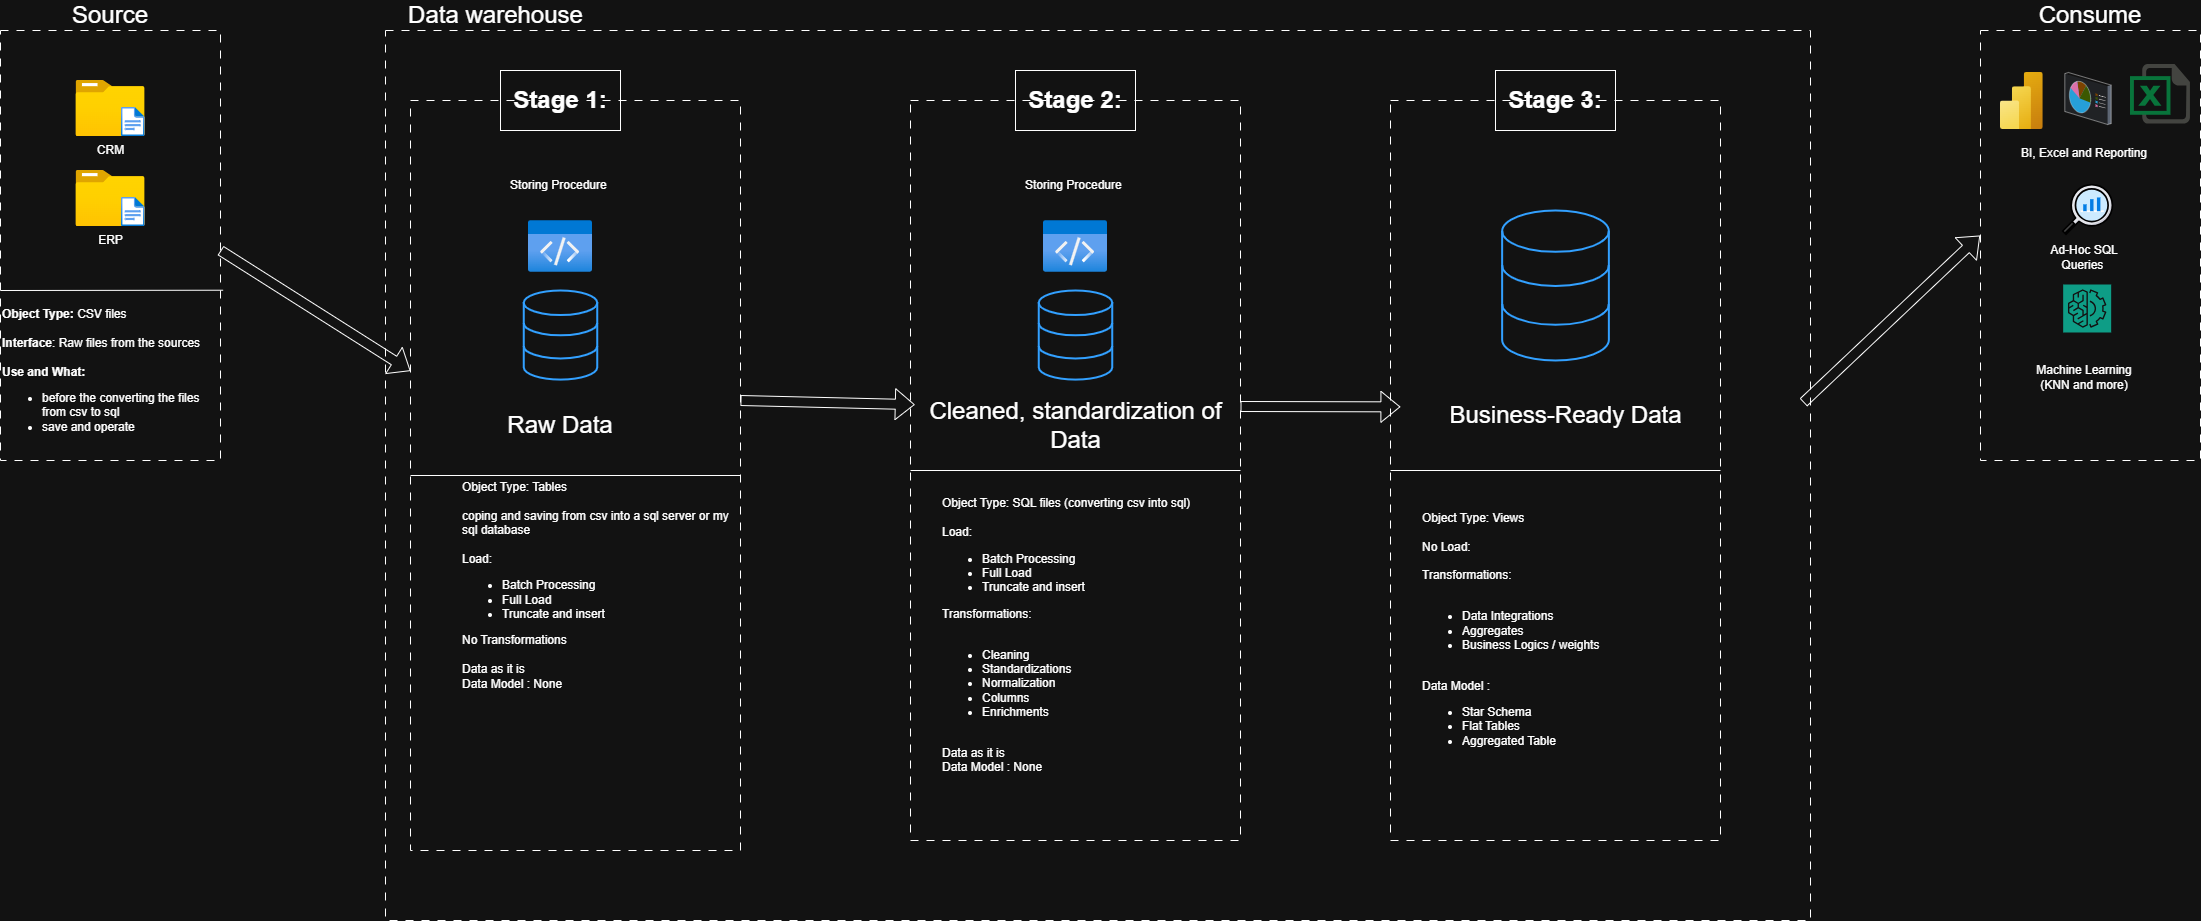

The diagram above was exported from draw.io. Its source (the exported page's mxGraphModel, read from the mxfile embedded in the PNG):
<mxGraphModel dx="4168" dy="2108" grid="1" gridSize="10" guides="1" tooltips="1" connect="1" arrows="1" fold="1" page="1" pageScale="1" pageWidth="850" pageHeight="1100" math="0" shadow="0">
  <root>
    <mxCell id="0" />
    <mxCell id="1" parent="0" />
    <mxCell id="CMa9E6WFI0kc5MJufll4-1" parent="1" style="rounded=0;whiteSpace=wrap;html=1;fillColor=none;dashed=1;dashPattern=8 8;" value="" vertex="1">
      <mxGeometry height="430" width="220" x="40" y="100" as="geometry" />
    </mxCell>
    <mxCell id="CMa9E6WFI0kc5MJufll4-2" parent="1" style="text;html=1;whiteSpace=wrap;strokeColor=none;fillColor=none;align=center;verticalAlign=middle;rounded=0;" value="&lt;font style=&quot;font-size: 24px;&quot;&gt;Source&lt;/font&gt;" vertex="1">
      <mxGeometry height="30" width="60" x="120" y="70" as="geometry" />
    </mxCell>
    <mxCell id="CMa9E6WFI0kc5MJufll4-6" connectable="0" parent="1" style="group" value="" vertex="1">
      <mxGeometry height="56" width="69.00000000000006" x="115.5" y="150" as="geometry" />
    </mxCell>
    <mxCell id="CMa9E6WFI0kc5MJufll4-3" parent="CMa9E6WFI0kc5MJufll4-6" style="image;aspect=fixed;html=1;points=[];align=center;fontSize=12;image=img/lib/azure2/general/Folder_Blank.svg;" value="CRM" vertex="1">
      <mxGeometry height="56.00000000000001" width="69" as="geometry" />
    </mxCell>
    <mxCell id="CMa9E6WFI0kc5MJufll4-5" parent="CMa9E6WFI0kc5MJufll4-6" style="image;aspect=fixed;html=1;points=[];align=center;fontSize=12;image=img/lib/azure2/general/File.svg;" value="" vertex="1">
      <mxGeometry height="29" width="23.54" x="45.460000000000036" y="27" as="geometry" />
    </mxCell>
    <mxCell id="CMa9E6WFI0kc5MJufll4-10" connectable="0" parent="1" style="group" value="" vertex="1">
      <mxGeometry height="56" width="69.00000000000006" x="115.5" y="240" as="geometry" />
    </mxCell>
    <mxCell id="CMa9E6WFI0kc5MJufll4-11" parent="CMa9E6WFI0kc5MJufll4-10" style="image;aspect=fixed;html=1;points=[];align=center;fontSize=12;image=img/lib/azure2/general/Folder_Blank.svg;" value="ERP" vertex="1">
      <mxGeometry height="56.00000000000001" width="69" as="geometry" />
    </mxCell>
    <mxCell id="CMa9E6WFI0kc5MJufll4-12" parent="CMa9E6WFI0kc5MJufll4-10" style="image;aspect=fixed;html=1;points=[];align=center;fontSize=12;image=img/lib/azure2/general/File.svg;" value="" vertex="1">
      <mxGeometry height="29" width="23.54" x="45.460000000000036" y="27" as="geometry" />
    </mxCell>
    <mxCell id="CMa9E6WFI0kc5MJufll4-13" edge="1" parent="1" style="endArrow=none;html=1;rounded=0;entryX=1.012;entryY=0.604;entryDx=0;entryDy=0;entryPerimeter=0;" target="CMa9E6WFI0kc5MJufll4-1" value="">
      <mxGeometry height="50" relative="1" width="50" as="geometry">
        <mxPoint x="40" y="360" as="sourcePoint" />
        <mxPoint x="170" y="360" as="targetPoint" />
      </mxGeometry>
    </mxCell>
    <mxCell id="CMa9E6WFI0kc5MJufll4-14" parent="1" style="text;html=1;whiteSpace=wrap;strokeColor=none;fillColor=none;align=left;verticalAlign=top;rounded=0;" value="&lt;b&gt;Object Type: &lt;/b&gt;CSV files&lt;div&gt;&lt;br&gt;&lt;/div&gt;&lt;div&gt;&lt;b&gt;Interface&lt;/b&gt;: Raw files from the sources&lt;/div&gt;&lt;div&gt;&lt;br&gt;&lt;/div&gt;&lt;div&gt;&lt;b&gt;Use and What:&lt;/b&gt;&lt;/div&gt;&lt;div&gt;&lt;ul&gt;&lt;li&gt;before the converting the files from csv to sql&lt;/li&gt;&lt;li&gt;save and operate&lt;/li&gt;&lt;/ul&gt;&lt;/div&gt;" vertex="1">
      <mxGeometry height="160" width="220" x="40" y="370" as="geometry" />
    </mxCell>
    <mxCell id="CMa9E6WFI0kc5MJufll4-15" parent="1" style="rounded=0;whiteSpace=wrap;html=1;fillColor=none;dashed=1;dashPattern=8 8;" value="" vertex="1">
      <mxGeometry height="890" width="1425" x="425" y="100" as="geometry" />
    </mxCell>
    <mxCell id="CMa9E6WFI0kc5MJufll4-16" parent="1" style="text;html=1;whiteSpace=wrap;strokeColor=none;fillColor=none;align=center;verticalAlign=middle;rounded=0;" value="&lt;font style=&quot;font-size: 24px;&quot;&gt;Data warehouse&lt;/font&gt;" vertex="1">
      <mxGeometry height="30" width="215" x="427.5" y="70" as="geometry" />
    </mxCell>
    <mxCell id="CMa9E6WFI0kc5MJufll4-26" parent="1" style="rounded=0;whiteSpace=wrap;html=1;" value="&lt;b&gt;&lt;font style=&quot;font-size: 24px;&quot;&gt;Stage 1:&lt;/font&gt;&lt;/b&gt;" vertex="1">
      <mxGeometry height="60" width="120" x="540" y="140" as="geometry" />
    </mxCell>
    <mxCell id="CMa9E6WFI0kc5MJufll4-33" parent="1" style="rounded=0;whiteSpace=wrap;html=1;fillColor=none;dashed=1;dashPattern=8 8;" value="" vertex="1">
      <mxGeometry height="750" width="330" x="450" y="170" as="geometry" />
    </mxCell>
    <mxCell id="CMa9E6WFI0kc5MJufll4-37" parent="1" style="text;html=1;whiteSpace=wrap;strokeColor=none;fillColor=none;align=left;verticalAlign=middle;rounded=0;" value="Object Type: Tables&amp;nbsp;&lt;div&gt;&lt;br&gt;&lt;/div&gt;&lt;div&gt;coping and saving from csv into a sql server or my sql database&lt;br&gt;&lt;div&gt;&lt;br&gt;&lt;/div&gt;&lt;div&gt;Load:&amp;nbsp;&lt;/div&gt;&lt;div&gt;&lt;ul&gt;&lt;li&gt;Batch Processing&amp;nbsp;&lt;/li&gt;&lt;li&gt;Full Load&lt;/li&gt;&lt;li&gt;Truncate and insert&lt;/li&gt;&lt;/ul&gt;&lt;div&gt;No Transformations&amp;nbsp;&lt;/div&gt;&lt;/div&gt;&lt;div&gt;&lt;br&gt;&lt;/div&gt;&lt;div&gt;Data as it is&amp;nbsp;&lt;/div&gt;&lt;div&gt;Data Model : None&lt;/div&gt;&lt;/div&gt;" vertex="1">
      <mxGeometry height="30" width="270" x="500" y="640" as="geometry" />
    </mxCell>
    <mxCell id="CMa9E6WFI0kc5MJufll4-41" edge="1" parent="1" source="CMa9E6WFI0kc5MJufll4-33" style="endArrow=none;html=1;rounded=0;exitX=0;exitY=0.5;exitDx=0;exitDy=0;entryX=1;entryY=0.5;entryDx=0;entryDy=0;" target="CMa9E6WFI0kc5MJufll4-33" value="">
      <mxGeometry height="50" relative="1" width="50" as="geometry">
        <mxPoint x="700" y="520" as="sourcePoint" />
        <mxPoint x="750" y="470" as="targetPoint" />
      </mxGeometry>
    </mxCell>
    <mxCell id="CMa9E6WFI0kc5MJufll4-56" connectable="0" parent="1" style="group" value="" vertex="1">
      <mxGeometry height="209.0999999999999" width="140" x="530" y="240" as="geometry" />
    </mxCell>
    <mxCell id="CMa9E6WFI0kc5MJufll4-54" connectable="0" parent="CMa9E6WFI0kc5MJufll4-56" style="group" value="" vertex="1">
      <mxGeometry height="129.0999999999999" width="140" as="geometry" />
    </mxCell>
    <mxCell id="CMa9E6WFI0kc5MJufll4-53" parent="CMa9E6WFI0kc5MJufll4-54" style="text;html=1;whiteSpace=wrap;strokeColor=none;fillColor=none;align=center;verticalAlign=middle;rounded=0;" value="Storing Procedure&amp;nbsp;" vertex="1">
      <mxGeometry height="30" width="140" as="geometry" />
    </mxCell>
    <mxCell id="CMa9E6WFI0kc5MJufll4-55" parent="CMa9E6WFI0kc5MJufll4-54" style="image;aspect=fixed;html=1;points=[];align=center;fontSize=12;image=img/lib/azure2/general/Code.svg;" value="" vertex="1">
      <mxGeometry height="52" width="64" x="38" y="50" as="geometry" />
    </mxCell>
    <mxCell id="CMa9E6WFI0kc5MJufll4-52" parent="CMa9E6WFI0kc5MJufll4-56" style="html=1;verticalLabelPosition=bottom;align=center;labelBackgroundColor=#ffffff;verticalAlign=top;strokeWidth=2;strokeColor=#0080F0;shadow=0;dashed=0;shape=mxgraph.ios7.icons.data;" value="" vertex="1">
      <mxGeometry height="89.1" width="73.48" x="33.25999999999999" y="120" as="geometry" />
    </mxCell>
    <mxCell id="CMa9E6WFI0kc5MJufll4-72" connectable="0" parent="1" style="group" value="" vertex="1">
      <mxGeometry height="770" width="350" x="1430" y="140" as="geometry" />
    </mxCell>
    <mxCell id="CMa9E6WFI0kc5MJufll4-63" parent="CMa9E6WFI0kc5MJufll4-72" style="rounded=0;whiteSpace=wrap;html=1;" value="&lt;b&gt;&lt;font style=&quot;font-size: 24px;&quot;&gt;Stage 3:&lt;/font&gt;&lt;/b&gt;" vertex="1">
      <mxGeometry height="60" width="120" x="105" as="geometry" />
    </mxCell>
    <mxCell id="CMa9E6WFI0kc5MJufll4-64" parent="CMa9E6WFI0kc5MJufll4-72" style="rounded=0;whiteSpace=wrap;html=1;fillColor=none;dashed=1;dashPattern=8 8;" value="" vertex="1">
      <mxGeometry height="740" width="330" y="30" as="geometry" />
    </mxCell>
    <mxCell id="CMa9E6WFI0kc5MJufll4-65" parent="CMa9E6WFI0kc5MJufll4-72" style="text;html=1;whiteSpace=wrap;strokeColor=none;fillColor=none;align=left;verticalAlign=middle;rounded=0;" value="Object Type: Views&lt;div&gt;&lt;br&gt;&lt;/div&gt;&lt;div&gt;No Load:&amp;nbsp;&lt;/div&gt;&lt;div&gt;&lt;br&gt;&lt;/div&gt;&lt;div&gt;&lt;div&gt;Transformations:&lt;/div&gt;&lt;div&gt;&lt;br&gt;&lt;/div&gt;&lt;div&gt;&lt;ul&gt;&lt;li&gt;Data Integrations&lt;/li&gt;&lt;li&gt;Aggregates&lt;/li&gt;&lt;li&gt;Business Logics / weights&lt;/li&gt;&lt;/ul&gt;&lt;/div&gt;&lt;/div&gt;&lt;div&gt;&lt;br&gt;&lt;/div&gt;&lt;div&gt;Data Model :&lt;/div&gt;&lt;div&gt;&lt;ul&gt;&lt;li&gt;Star Schema&lt;/li&gt;&lt;li&gt;Flat Tables&lt;/li&gt;&lt;li&gt;Aggregated Table&lt;/li&gt;&lt;/ul&gt;&lt;/div&gt;" vertex="1">
      <mxGeometry height="30" width="270" x="30" y="550" as="geometry" />
    </mxCell>
    <mxCell id="CMa9E6WFI0kc5MJufll4-67" connectable="0" parent="CMa9E6WFI0kc5MJufll4-72" style="group" value="" vertex="1">
      <mxGeometry height="209.0999999999999" width="140" x="95" y="100" as="geometry" />
    </mxCell>
    <mxCell id="CMa9E6WFI0kc5MJufll4-71" parent="CMa9E6WFI0kc5MJufll4-67" style="html=1;verticalLabelPosition=bottom;align=center;labelBackgroundColor=#ffffff;verticalAlign=top;strokeWidth=2;strokeColor=#0080F0;shadow=0;dashed=0;shape=mxgraph.ios7.icons.data;" value="" vertex="1">
      <mxGeometry height="150" width="106.74" x="16.63" y="40" as="geometry" />
    </mxCell>
    <mxCell id="CMa9E6WFI0kc5MJufll4-66" edge="1" parent="CMa9E6WFI0kc5MJufll4-72" source="CMa9E6WFI0kc5MJufll4-64" style="endArrow=none;html=1;rounded=0;exitX=0;exitY=0.5;exitDx=0;exitDy=0;entryX=1;entryY=0.5;entryDx=0;entryDy=0;" target="CMa9E6WFI0kc5MJufll4-64" value="">
      <mxGeometry height="50" relative="1" width="50" as="geometry">
        <mxPoint x="230" y="380" as="sourcePoint" />
        <mxPoint x="280" y="330" as="targetPoint" />
      </mxGeometry>
    </mxCell>
    <mxCell id="CMa9E6WFI0kc5MJufll4-76" parent="CMa9E6WFI0kc5MJufll4-72" style="text;html=1;whiteSpace=wrap;strokeColor=none;fillColor=none;align=center;verticalAlign=middle;rounded=0;fontSize=24;" value="Business-Ready Data" vertex="1">
      <mxGeometry height="30" width="245" x="52.5" y="330" as="geometry" />
    </mxCell>
    <mxCell id="CMa9E6WFI0kc5MJufll4-73" connectable="0" parent="1" style="group" value="" vertex="1">
      <mxGeometry height="770" width="400" x="950" y="140" as="geometry" />
    </mxCell>
    <mxCell id="CMa9E6WFI0kc5MJufll4-27" parent="CMa9E6WFI0kc5MJufll4-73" style="rounded=0;whiteSpace=wrap;html=1;" value="&lt;b&gt;&lt;font style=&quot;font-size: 24px;&quot;&gt;Stage 2:&lt;/font&gt;&lt;/b&gt;" vertex="1">
      <mxGeometry height="60" width="120" x="105" as="geometry" />
    </mxCell>
    <mxCell id="CMa9E6WFI0kc5MJufll4-42" parent="CMa9E6WFI0kc5MJufll4-73" style="rounded=0;whiteSpace=wrap;html=1;fillColor=none;dashed=1;dashPattern=8 8;" value="" vertex="1">
      <mxGeometry height="740" width="330" y="30" as="geometry" />
    </mxCell>
    <mxCell id="CMa9E6WFI0kc5MJufll4-43" parent="CMa9E6WFI0kc5MJufll4-73" style="text;html=1;whiteSpace=wrap;strokeColor=none;fillColor=none;align=left;verticalAlign=middle;rounded=0;" value="Object Type: SQL files (converting csv into sql)&lt;div&gt;&lt;br&gt;&lt;/div&gt;&lt;div&gt;Load:&amp;nbsp;&lt;/div&gt;&lt;div&gt;&lt;ul&gt;&lt;li&gt;Batch Processing&amp;nbsp;&lt;/li&gt;&lt;li&gt;Full Load&lt;/li&gt;&lt;li&gt;Truncate and insert&lt;/li&gt;&lt;/ul&gt;&lt;div&gt;Transformations:&lt;/div&gt;&lt;div&gt;&lt;br&gt;&lt;/div&gt;&lt;div&gt;&lt;ul&gt;&lt;li&gt;Cleaning&lt;/li&gt;&lt;li&gt;Standardizations&lt;/li&gt;&lt;li&gt;Normalization&lt;/li&gt;&lt;li&gt;Columns&lt;/li&gt;&lt;li&gt;Enrichments&lt;/li&gt;&lt;/ul&gt;&lt;/div&gt;&lt;/div&gt;&lt;div&gt;&lt;br&gt;&lt;/div&gt;&lt;div&gt;Data as it is&amp;nbsp;&lt;/div&gt;&lt;div&gt;Data Model : None&lt;/div&gt;" vertex="1">
      <mxGeometry height="30" width="270" x="30" y="550" as="geometry" />
    </mxCell>
    <mxCell id="CMa9E6WFI0kc5MJufll4-44" edge="1" parent="CMa9E6WFI0kc5MJufll4-73" source="CMa9E6WFI0kc5MJufll4-42" style="endArrow=none;html=1;rounded=0;exitX=0;exitY=0.5;exitDx=0;exitDy=0;entryX=1;entryY=0.5;entryDx=0;entryDy=0;" target="CMa9E6WFI0kc5MJufll4-42" value="">
      <mxGeometry height="50" relative="1" width="50" as="geometry">
        <mxPoint x="230" y="380" as="sourcePoint" />
        <mxPoint x="280" y="330" as="targetPoint" />
      </mxGeometry>
    </mxCell>
    <mxCell id="CMa9E6WFI0kc5MJufll4-57" connectable="0" parent="CMa9E6WFI0kc5MJufll4-73" style="group" value="" vertex="1">
      <mxGeometry height="209.0999999999999" width="140" x="95" y="100" as="geometry" />
    </mxCell>
    <mxCell id="CMa9E6WFI0kc5MJufll4-58" connectable="0" parent="CMa9E6WFI0kc5MJufll4-57" style="group" value="" vertex="1">
      <mxGeometry height="129.0999999999999" width="140" as="geometry" />
    </mxCell>
    <mxCell id="CMa9E6WFI0kc5MJufll4-59" parent="CMa9E6WFI0kc5MJufll4-58" style="text;html=1;whiteSpace=wrap;strokeColor=none;fillColor=none;align=center;verticalAlign=middle;rounded=0;" value="Storing Procedure&amp;nbsp;" vertex="1">
      <mxGeometry height="30" width="140" as="geometry" />
    </mxCell>
    <mxCell id="CMa9E6WFI0kc5MJufll4-60" parent="CMa9E6WFI0kc5MJufll4-58" style="image;aspect=fixed;html=1;points=[];align=center;fontSize=12;image=img/lib/azure2/general/Code.svg;" value="" vertex="1">
      <mxGeometry height="52" width="64" x="38" y="50" as="geometry" />
    </mxCell>
    <mxCell id="CMa9E6WFI0kc5MJufll4-61" parent="CMa9E6WFI0kc5MJufll4-57" style="html=1;verticalLabelPosition=bottom;align=center;labelBackgroundColor=#ffffff;verticalAlign=top;strokeWidth=2;strokeColor=#0080F0;shadow=0;dashed=0;shape=mxgraph.ios7.icons.data;" value="" vertex="1">
      <mxGeometry height="89.1" width="73.48" x="33.25999999999999" y="120" as="geometry" />
    </mxCell>
    <mxCell id="CMa9E6WFI0kc5MJufll4-75" parent="CMa9E6WFI0kc5MJufll4-73" style="text;html=1;whiteSpace=wrap;strokeColor=none;fillColor=none;align=center;verticalAlign=middle;rounded=0;fontSize=24;" value="Cleaned, standardization of Data" vertex="1">
      <mxGeometry height="30" width="295" x="17.5" y="340" as="geometry" />
    </mxCell>
    <mxCell id="CMa9E6WFI0kc5MJufll4-110" edge="1" parent="CMa9E6WFI0kc5MJufll4-73" style="shape=flexArrow;endArrow=classic;html=1;rounded=0;entryX=0.03;entryY=0.414;entryDx=0;entryDy=0;entryPerimeter=0;" target="CMa9E6WFI0kc5MJufll4-64" value="">
      <mxGeometry height="50" relative="1" width="50" as="geometry">
        <mxPoint x="330" y="336" as="sourcePoint" />
        <mxPoint x="474" y="340" as="targetPoint" />
      </mxGeometry>
    </mxCell>
    <mxCell id="CMa9E6WFI0kc5MJufll4-74" parent="1" style="text;html=1;whiteSpace=wrap;strokeColor=none;fillColor=none;align=center;verticalAlign=middle;rounded=0;fontSize=24;" value="Raw Data" vertex="1">
      <mxGeometry height="30" width="120" x="540" y="480" as="geometry" />
    </mxCell>
    <mxCell id="CMa9E6WFI0kc5MJufll4-105" connectable="0" parent="1" style="group" value="" vertex="1">
      <mxGeometry height="460" width="220" x="2020" y="70" as="geometry" />
    </mxCell>
    <mxCell id="CMa9E6WFI0kc5MJufll4-87" parent="CMa9E6WFI0kc5MJufll4-105" style="rounded=0;whiteSpace=wrap;html=1;fillColor=none;dashed=1;dashPattern=8 8;" value="" vertex="1">
      <mxGeometry height="430" width="220" y="30" as="geometry" />
    </mxCell>
    <mxCell id="CMa9E6WFI0kc5MJufll4-88" parent="CMa9E6WFI0kc5MJufll4-105" style="text;html=1;whiteSpace=wrap;strokeColor=none;fillColor=none;align=center;verticalAlign=middle;rounded=0;" value="&lt;font style=&quot;font-size: 24px;&quot;&gt;Consume&lt;/font&gt;" vertex="1">
      <mxGeometry height="30" width="60" x="80" as="geometry" />
    </mxCell>
    <mxCell id="CMa9E6WFI0kc5MJufll4-97" parent="CMa9E6WFI0kc5MJufll4-105" style="image;aspect=fixed;html=1;points=[];align=center;fontSize=12;image=img/lib/azure2/analytics/Power_BI_Embedded.svg;" value="" vertex="1">
      <mxGeometry height="57" width="42.75" x="20" y="72" as="geometry" />
    </mxCell>
    <mxCell id="CMa9E6WFI0kc5MJufll4-98" parent="CMa9E6WFI0kc5MJufll4-105" style="verticalLabelPosition=bottom;sketch=0;aspect=fixed;html=1;verticalAlign=top;strokeColor=none;align=center;outlineConnect=0;shape=mxgraph.citrix.reporting;" value="" vertex="1">
      <mxGeometry height="52" width="46.35" x="84.31999999999971" y="72" as="geometry" />
    </mxCell>
    <mxCell id="CMa9E6WFI0kc5MJufll4-99" parent="CMa9E6WFI0kc5MJufll4-105" style="shape=image;html=1;verticalAlign=top;verticalLabelPosition=bottom;labelBackgroundColor=#ffffff;imageAspect=0;aspect=fixed;image=https://icons.diagrams.net/icon-cache1/Document_icons-2697/647702-excel-1195.svg" value="" vertex="1">
      <mxGeometry height="60" width="60" x="150" y="64" as="geometry" />
    </mxCell>
    <mxCell id="CMa9E6WFI0kc5MJufll4-100" parent="CMa9E6WFI0kc5MJufll4-105" style="shape=image;html=1;verticalAlign=top;verticalLabelPosition=bottom;labelBackgroundColor=#ffffff;imageAspect=0;aspect=fixed;image=https://icons.diagrams.net/icon-cache1/Business_Success-2515/chart-analysis-analytics-data_analytics-pie_1-1096.svg" value="" vertex="1">
      <mxGeometry height="55" width="55" x="80" y="182" as="geometry" />
    </mxCell>
    <mxCell id="CMa9E6WFI0kc5MJufll4-101" parent="CMa9E6WFI0kc5MJufll4-105" style="sketch=0;points=[[0,0,0],[0.25,0,0],[0.5,0,0],[0.75,0,0],[1,0,0],[0,1,0],[0.25,1,0],[0.5,1,0],[0.75,1,0],[1,1,0],[0,0.25,0],[0,0.5,0],[0,0.75,0],[1,0.25,0],[1,0.5,0],[1,0.75,0]];outlineConnect=0;fontColor=#232F3E;fillColor=#01A88D;strokeColor=#ffffff;dashed=0;verticalLabelPosition=bottom;verticalAlign=top;align=center;html=1;fontSize=12;fontStyle=0;aspect=fixed;shape=mxgraph.aws4.resourceIcon;resIcon=mxgraph.aws4.machine_learning;" value="" vertex="1">
      <mxGeometry height="48" width="48" x="82.67000000000007" y="284" as="geometry" />
    </mxCell>
    <mxCell id="CMa9E6WFI0kc5MJufll4-102" parent="CMa9E6WFI0kc5MJufll4-105" style="text;html=1;whiteSpace=wrap;strokeColor=none;fillColor=none;align=center;verticalAlign=middle;rounded=0;" value="BI, Excel and Reporting" vertex="1">
      <mxGeometry height="30" width="130" x="39" y="138" as="geometry" />
    </mxCell>
    <mxCell id="CMa9E6WFI0kc5MJufll4-103" parent="CMa9E6WFI0kc5MJufll4-105" style="text;html=1;whiteSpace=wrap;strokeColor=none;fillColor=none;align=center;verticalAlign=middle;rounded=0;" value="Ad-Hoc SQL Queries&amp;nbsp;" vertex="1">
      <mxGeometry height="30" width="110" x="49" y="242" as="geometry" />
    </mxCell>
    <mxCell id="CMa9E6WFI0kc5MJufll4-104" parent="CMa9E6WFI0kc5MJufll4-105" style="text;html=1;whiteSpace=wrap;strokeColor=none;fillColor=none;align=center;verticalAlign=middle;rounded=0;" value="Machine Learning (KNN and more)" vertex="1">
      <mxGeometry height="30" width="110" x="49" y="362" as="geometry" />
    </mxCell>
    <mxCell id="CMa9E6WFI0kc5MJufll4-108" edge="1" parent="1" style="shape=flexArrow;endArrow=classic;html=1;rounded=0;" target="CMa9E6WFI0kc5MJufll4-33" value="">
      <mxGeometry height="50" relative="1" width="50" as="geometry">
        <mxPoint x="260" y="320" as="sourcePoint" />
        <mxPoint x="1200" y="310" as="targetPoint" />
      </mxGeometry>
    </mxCell>
    <mxCell id="CMa9E6WFI0kc5MJufll4-109" edge="1" parent="1" style="shape=flexArrow;endArrow=classic;html=1;rounded=0;entryX=0.013;entryY=0.411;entryDx=0;entryDy=0;entryPerimeter=0;" target="CMa9E6WFI0kc5MJufll4-42" value="">
      <mxGeometry height="50" relative="1" width="50" as="geometry">
        <mxPoint x="780" y="470" as="sourcePoint" />
        <mxPoint x="970" y="590" as="targetPoint" />
      </mxGeometry>
    </mxCell>
    <mxCell id="CMa9E6WFI0kc5MJufll4-111" edge="1" parent="1" source="CMa9E6WFI0kc5MJufll4-15" style="shape=flexArrow;endArrow=classic;html=1;rounded=0;entryX=-0.002;entryY=0.477;entryDx=0;entryDy=0;entryPerimeter=0;exitX=0.995;exitY=0.418;exitDx=0;exitDy=0;exitPerimeter=0;" target="CMa9E6WFI0kc5MJufll4-87" value="">
      <mxGeometry height="50" relative="1" width="50" as="geometry">
        <mxPoint x="1840" y="310" as="sourcePoint" />
        <mxPoint x="2000" y="310" as="targetPoint" />
      </mxGeometry>
    </mxCell>
  </root>
</mxGraphModel>